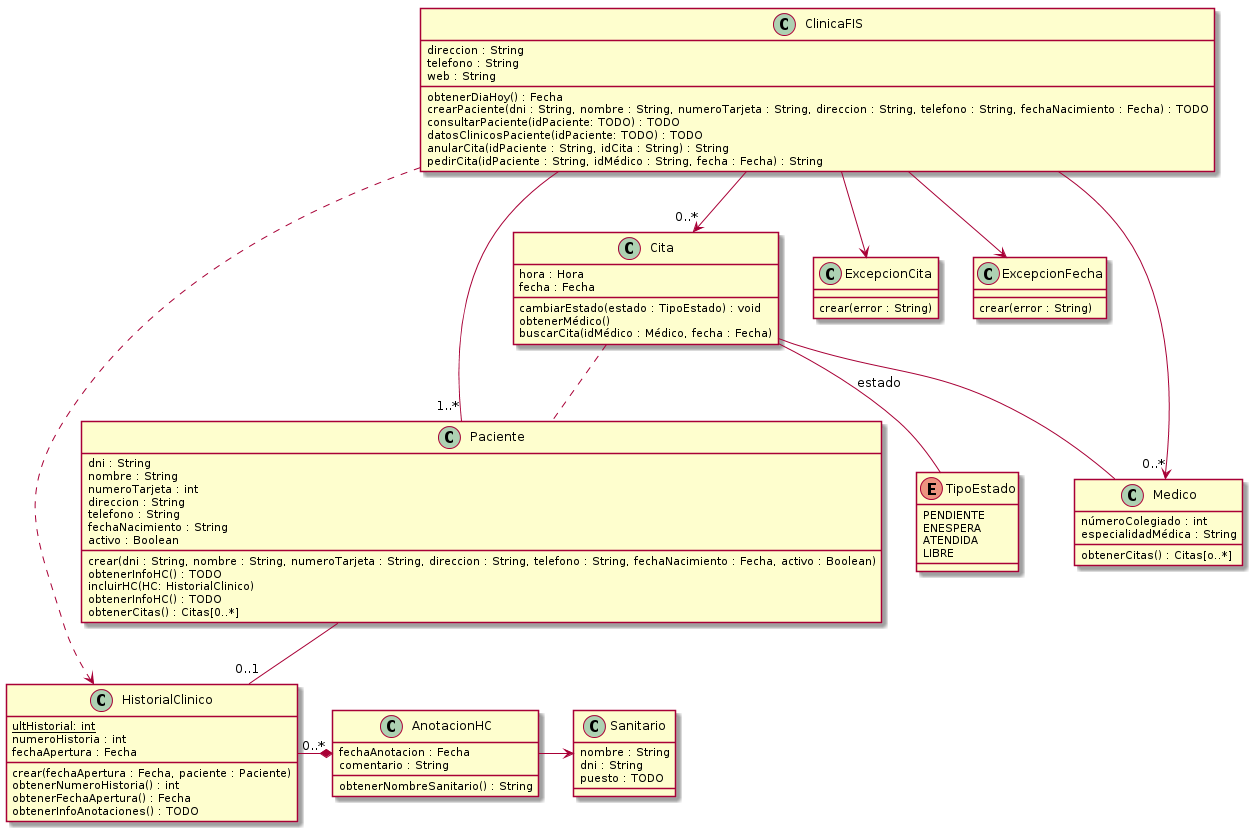

The diagram above was rendered by PlantUML. Its source (embedded in the PNG):
@startuml

class ClinicaFIS {
 direccion : String
 telefono : String
 web : String

 obtenerDiaHoy() : Fecha
 crearPaciente(dni : String, nombre : String, numeroTarjeta : String, direccion : String, telefono : String, fechaNacimiento : Fecha) : TODO
 consultarPaciente(idPaciente: TODO) : TODO
 datosClinicosPaciente(idPaciente: TODO) : TODO
 anularCita(idPaciente : String, idCita : String) : String
 pedirCita(idPaciente : String, idMédico : String, fecha : Fecha) : String
}

class Paciente {
 dni : String
 nombre : String
 numeroTarjeta : int
 direccion : String
 telefono : String
 fechaNacimiento : String
 activo : Boolean

 crear(dni : String, nombre : String, numeroTarjeta : String, direccion : String, telefono : String, fechaNacimiento : Fecha, activo : Boolean)
 obtenerInfoHC() : TODO
 incluirHC(HC: HistorialClinico)
 obtenerInfoHC() : TODO
 obtenerCitas() : Citas[0..*]
}

class HistorialClinico {
 {static} ultHistorial: int
 numeroHistoria : int
 fechaApertura : Fecha

 crear(fechaApertura : Fecha, paciente : Paciente)
 obtenerNumeroHistoria() : int
 obtenerFechaApertura() : Fecha
 obtenerInfoAnotaciones() : TODO
}

class AnotacionHC {
 fechaAnotacion : Fecha
 comentario : String
 
 obtenerNombreSanitario() : String
}

class Sanitario {
 nombre : String
 dni : String
 puesto : TODO

}

class Cita {
 hora : Hora
 fecha : Fecha

 cambiarEstado(estado : TipoEstado) : void
 obtenerMédico()
 buscarCita(idMédico : Médico, fecha : Fecha)
}

enum TipoEstado {
 PENDIENTE
 ENESPERA
 ATENDIDA
 LIBRE
}

class ExcepcionCita {
 crear(error : String)
}

class ExcepcionFecha {
 crear(error : String)
}

class Medico {
 númeroColegiado : int
 especialidadMédica : String

 obtenerCitas() : Citas[o..*]
}

ClinicaFIS -- "1..*" Paciente
Paciente -- "0..1" HistorialClinico
ClinicaFIS ..> HistorialClinico
AnotacionHC -> Sanitario
HistorialClinico -* "0..*" AnotacionHC
Cita -- TipoEstado : "estado"
ClinicaFIS --> "0..*" Cita
Cita .. Paciente
ClinicaFIS --> ExcepcionCita
ClinicaFIS --> "0..*" Medico
ClinicaFIS --> ExcepcionFecha
Cita -- Medico
@enduml